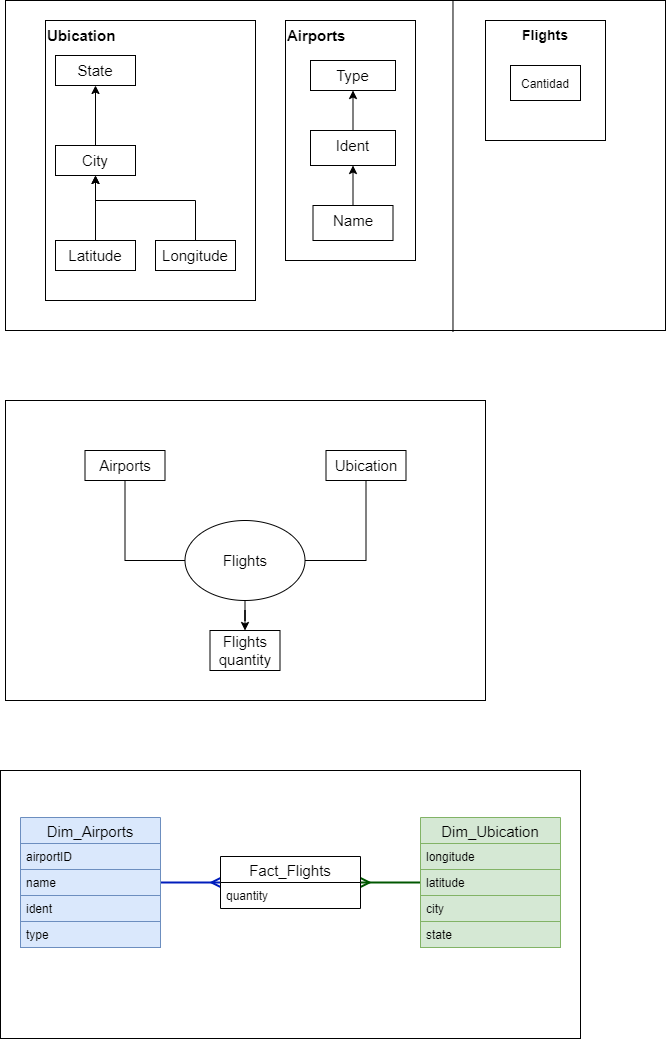

The diagram above was exported from draw.io. Its source (the exported page's mxGraphModel, read from the mxfile embedded in the PNG):
<mxGraphModel dx="1" dy="462" grid="1" gridSize="10" guides="1" tooltips="1" connect="1" arrows="1" fold="1" page="1" pageScale="1" pageWidth="827" pageHeight="1169" math="0" shadow="0">
  <root>
    <mxCell id="0" />
    <mxCell id="1" parent="0" />
    <mxCell id="orvKRF_W3uj1qqwsSbZR-1" value="" style="rounded=0;whiteSpace=wrap;html=1;fontSize=15;align=center;verticalAlign=middle;" parent="1" vertex="1">
      <mxGeometry x="880" y="400" width="480" height="300" as="geometry" />
    </mxCell>
    <mxCell id="orvKRF_W3uj1qqwsSbZR-2" value="" style="rounded=0;whiteSpace=wrap;html=1;fontSize=14;align=center;verticalAlign=top;" parent="1" vertex="1">
      <mxGeometry x="880" width="660" height="330" as="geometry" />
    </mxCell>
    <mxCell id="orvKRF_W3uj1qqwsSbZR-3" value="Airports" style="rounded=0;whiteSpace=wrap;html=1;fontSize=15;align=left;verticalAlign=top;fontStyle=1" parent="1" vertex="1">
      <mxGeometry x="1160" y="20" width="130" height="240" as="geometry" />
    </mxCell>
    <mxCell id="orvKRF_W3uj1qqwsSbZR-4" value="Ubication" style="rounded=0;whiteSpace=wrap;html=1;align=left;verticalAlign=top;fontStyle=1;fontSize=15;" parent="1" vertex="1">
      <mxGeometry x="920" y="20" width="210" height="280" as="geometry" />
    </mxCell>
    <mxCell id="orvKRF_W3uj1qqwsSbZR-5" value="State" style="rounded=0;whiteSpace=wrap;html=1;fontSize=15;align=center;verticalAlign=middle;" parent="1" vertex="1">
      <mxGeometry x="930" y="55" width="80" height="30" as="geometry" />
    </mxCell>
    <mxCell id="orvKRF_W3uj1qqwsSbZR-6" style="edgeStyle=orthogonalEdgeStyle;rounded=0;orthogonalLoop=1;jettySize=auto;html=1;entryX=0.5;entryY=1;entryDx=0;entryDy=0;" parent="1" source="orvKRF_W3uj1qqwsSbZR-7" target="orvKRF_W3uj1qqwsSbZR-5" edge="1">
      <mxGeometry relative="1" as="geometry" />
    </mxCell>
    <mxCell id="orvKRF_W3uj1qqwsSbZR-7" value="City" style="rounded=0;whiteSpace=wrap;html=1;fontSize=15;align=center;verticalAlign=middle;" parent="1" vertex="1">
      <mxGeometry x="930" y="145" width="80" height="30" as="geometry" />
    </mxCell>
    <mxCell id="orvKRF_W3uj1qqwsSbZR-8" style="edgeStyle=orthogonalEdgeStyle;rounded=0;orthogonalLoop=1;jettySize=auto;html=1;entryX=0.5;entryY=1;entryDx=0;entryDy=0;" parent="1" source="orvKRF_W3uj1qqwsSbZR-9" target="orvKRF_W3uj1qqwsSbZR-7" edge="1">
      <mxGeometry relative="1" as="geometry">
        <Array as="points">
          <mxPoint x="1070" y="200" />
          <mxPoint x="970" y="200" />
        </Array>
      </mxGeometry>
    </mxCell>
    <mxCell id="orvKRF_W3uj1qqwsSbZR-9" value="Longitude" style="rounded=0;whiteSpace=wrap;html=1;fontSize=15;align=center;verticalAlign=middle;" parent="1" vertex="1">
      <mxGeometry x="1030" y="240" width="80" height="30" as="geometry" />
    </mxCell>
    <mxCell id="orvKRF_W3uj1qqwsSbZR-10" style="edgeStyle=orthogonalEdgeStyle;rounded=0;orthogonalLoop=1;jettySize=auto;html=1;entryX=0.5;entryY=1;entryDx=0;entryDy=0;" parent="1" source="orvKRF_W3uj1qqwsSbZR-11" target="orvKRF_W3uj1qqwsSbZR-7" edge="1">
      <mxGeometry relative="1" as="geometry" />
    </mxCell>
    <mxCell id="orvKRF_W3uj1qqwsSbZR-11" value="Latitude" style="rounded=0;whiteSpace=wrap;html=1;fontSize=15;align=center;verticalAlign=middle;" parent="1" vertex="1">
      <mxGeometry x="930" y="240" width="80" height="30" as="geometry" />
    </mxCell>
    <mxCell id="orvKRF_W3uj1qqwsSbZR-12" value="Type" style="rounded=0;whiteSpace=wrap;html=1;fontSize=15;align=center;verticalAlign=top;" parent="1" vertex="1">
      <mxGeometry x="1185" y="60" width="85" height="30" as="geometry" />
    </mxCell>
    <mxCell id="orvKRF_W3uj1qqwsSbZR-13" style="edgeStyle=orthogonalEdgeStyle;rounded=0;orthogonalLoop=1;jettySize=auto;html=1;entryX=0.5;entryY=1;entryDx=0;entryDy=0;fontSize=15;" parent="1" source="orvKRF_W3uj1qqwsSbZR-14" target="orvKRF_W3uj1qqwsSbZR-12" edge="1">
      <mxGeometry relative="1" as="geometry" />
    </mxCell>
    <mxCell id="orvKRF_W3uj1qqwsSbZR-14" value="Ident" style="rounded=0;whiteSpace=wrap;html=1;fontSize=15;align=center;verticalAlign=top;" parent="1" vertex="1">
      <mxGeometry x="1185" y="130" width="85" height="35" as="geometry" />
    </mxCell>
    <mxCell id="orvKRF_W3uj1qqwsSbZR-15" style="edgeStyle=orthogonalEdgeStyle;rounded=0;orthogonalLoop=1;jettySize=auto;html=1;entryX=0.5;entryY=1;entryDx=0;entryDy=0;fontSize=15;" parent="1" source="orvKRF_W3uj1qqwsSbZR-16" target="orvKRF_W3uj1qqwsSbZR-14" edge="1">
      <mxGeometry relative="1" as="geometry" />
    </mxCell>
    <mxCell id="orvKRF_W3uj1qqwsSbZR-16" value="Name" style="rounded=0;whiteSpace=wrap;html=1;fontSize=15;align=center;verticalAlign=top;" parent="1" vertex="1">
      <mxGeometry x="1187.5" y="205" width="80" height="35" as="geometry" />
    </mxCell>
    <mxCell id="orvKRF_W3uj1qqwsSbZR-17" value="Flights" style="rounded=0;whiteSpace=wrap;html=1;verticalAlign=top;fontStyle=1;fontSize=14;align=center;" parent="1" vertex="1">
      <mxGeometry x="1360" y="20" width="120" height="120" as="geometry" />
    </mxCell>
    <mxCell id="orvKRF_W3uj1qqwsSbZR-18" value="Cantidad" style="rounded=0;whiteSpace=wrap;html=1;verticalAlign=middle;" parent="1" vertex="1">
      <mxGeometry x="1385" y="65" width="70" height="35" as="geometry" />
    </mxCell>
    <mxCell id="orvKRF_W3uj1qqwsSbZR-19" value="" style="endArrow=none;html=1;fontSize=15;entryX=0.678;entryY=-0.001;entryDx=0;entryDy=0;entryPerimeter=0;exitX=0.678;exitY=1.004;exitDx=0;exitDy=0;exitPerimeter=0;fontStyle=1" parent="1" source="orvKRF_W3uj1qqwsSbZR-2" target="orvKRF_W3uj1qqwsSbZR-2" edge="1">
      <mxGeometry width="50" height="50" relative="1" as="geometry">
        <mxPoint x="1330" y="250" as="sourcePoint" />
        <mxPoint x="1380" y="200" as="targetPoint" />
      </mxGeometry>
    </mxCell>
    <mxCell id="orvKRF_W3uj1qqwsSbZR-20" style="edgeStyle=orthogonalEdgeStyle;rounded=0;orthogonalLoop=1;jettySize=auto;html=1;entryX=0.5;entryY=1;entryDx=0;entryDy=0;fontSize=15;endArrow=none;endFill=0;" parent="1" source="orvKRF_W3uj1qqwsSbZR-23" target="orvKRF_W3uj1qqwsSbZR-24" edge="1">
      <mxGeometry relative="1" as="geometry" />
    </mxCell>
    <mxCell id="orvKRF_W3uj1qqwsSbZR-21" style="edgeStyle=orthogonalEdgeStyle;rounded=0;orthogonalLoop=1;jettySize=auto;html=1;entryX=0.5;entryY=1;entryDx=0;entryDy=0;fontSize=15;endArrow=none;endFill=0;" parent="1" source="orvKRF_W3uj1qqwsSbZR-23" target="orvKRF_W3uj1qqwsSbZR-25" edge="1">
      <mxGeometry relative="1" as="geometry" />
    </mxCell>
    <mxCell id="orvKRF_W3uj1qqwsSbZR-22" value="" style="edgeStyle=orthogonalEdgeStyle;rounded=0;orthogonalLoop=1;jettySize=auto;html=1;fontSize=15;" parent="1" source="orvKRF_W3uj1qqwsSbZR-23" target="orvKRF_W3uj1qqwsSbZR-27" edge="1">
      <mxGeometry relative="1" as="geometry" />
    </mxCell>
    <mxCell id="orvKRF_W3uj1qqwsSbZR-23" value="Flights" style="ellipse;whiteSpace=wrap;html=1;fontSize=15;align=center;verticalAlign=middle;" parent="1" vertex="1">
      <mxGeometry x="1059.5" y="520" width="120" height="80" as="geometry" />
    </mxCell>
    <mxCell id="orvKRF_W3uj1qqwsSbZR-24" value="Airports" style="rounded=0;whiteSpace=wrap;html=1;fontSize=15;align=center;verticalAlign=top;" parent="1" vertex="1">
      <mxGeometry x="959.5" y="450" width="80" height="30" as="geometry" />
    </mxCell>
    <mxCell id="orvKRF_W3uj1qqwsSbZR-25" value="Ubication" style="rounded=0;whiteSpace=wrap;html=1;fontSize=15;align=center;verticalAlign=top;" parent="1" vertex="1">
      <mxGeometry x="1200.5" y="450" width="80" height="30" as="geometry" />
    </mxCell>
    <mxCell id="orvKRF_W3uj1qqwsSbZR-26" value="" style="rounded=0;whiteSpace=wrap;html=1;fontSize=15;align=center;verticalAlign=middle;" parent="1" vertex="1">
      <mxGeometry x="875" y="770" width="580" height="268" as="geometry" />
    </mxCell>
    <mxCell id="orvKRF_W3uj1qqwsSbZR-27" value="Flights quantity" style="whiteSpace=wrap;html=1;fontSize=15;" parent="1" vertex="1">
      <mxGeometry x="1084.5" y="630" width="70" height="40" as="geometry" />
    </mxCell>
    <mxCell id="orvKRF_W3uj1qqwsSbZR-28" style="edgeStyle=orthogonalEdgeStyle;rounded=0;orthogonalLoop=1;jettySize=auto;html=1;entryX=1;entryY=0.5;entryDx=0;entryDy=0;fontSize=15;endArrow=none;endFill=0;startArrow=ERmany;startFill=0;fillColor=#0050ef;strokeColor=#001DBC;strokeWidth=2;" parent="1" source="orvKRF_W3uj1qqwsSbZR-30" target="orvKRF_W3uj1qqwsSbZR-34" edge="1">
      <mxGeometry relative="1" as="geometry" />
    </mxCell>
    <mxCell id="orvKRF_W3uj1qqwsSbZR-29" style="edgeStyle=orthogonalEdgeStyle;rounded=0;orthogonalLoop=1;jettySize=auto;html=1;entryX=0;entryY=0.5;entryDx=0;entryDy=0;fontSize=15;endArrow=none;endFill=0;startArrow=ERmany;startFill=0;fillColor=#008a00;strokeColor=#005700;strokeWidth=2;" parent="1" source="orvKRF_W3uj1qqwsSbZR-30" target="orvKRF_W3uj1qqwsSbZR-39" edge="1">
      <mxGeometry relative="1" as="geometry" />
    </mxCell>
    <mxCell id="orvKRF_W3uj1qqwsSbZR-30" value="Fact_Flights" style="swimlane;fontStyle=0;childLayout=stackLayout;horizontal=1;startSize=26;fillColor=none;horizontalStack=0;resizeParent=1;resizeParentMax=0;resizeLast=0;collapsible=1;marginBottom=0;fontSize=15;align=center;verticalAlign=middle;" parent="1" vertex="1">
      <mxGeometry x="1095" y="856" width="140" height="52" as="geometry" />
    </mxCell>
    <mxCell id="orvKRF_W3uj1qqwsSbZR-31" value="quantity" style="text;strokeColor=none;fillColor=none;align=left;verticalAlign=top;spacingLeft=4;spacingRight=4;overflow=hidden;rotatable=0;points=[[0,0.5],[1,0.5]];portConstraint=eastwest;" parent="orvKRF_W3uj1qqwsSbZR-30" vertex="1">
      <mxGeometry y="26" width="140" height="26" as="geometry" />
    </mxCell>
    <mxCell id="orvKRF_W3uj1qqwsSbZR-32" value="Dim_Airports" style="swimlane;fontStyle=0;childLayout=stackLayout;horizontal=1;startSize=26;fillColor=#dae8fc;horizontalStack=0;resizeParent=1;resizeParentMax=0;resizeLast=0;collapsible=1;marginBottom=0;fontSize=15;align=center;verticalAlign=middle;strokeColor=#6c8ebf;" parent="1" vertex="1">
      <mxGeometry x="895" y="817" width="140" height="130" as="geometry" />
    </mxCell>
    <mxCell id="orvKRF_W3uj1qqwsSbZR-33" value="airportID" style="text;strokeColor=#6c8ebf;fillColor=#dae8fc;align=left;verticalAlign=top;spacingLeft=4;spacingRight=4;overflow=hidden;rotatable=0;points=[[0,0.5],[1,0.5]];portConstraint=eastwest;" parent="orvKRF_W3uj1qqwsSbZR-32" vertex="1">
      <mxGeometry y="26" width="140" height="26" as="geometry" />
    </mxCell>
    <mxCell id="orvKRF_W3uj1qqwsSbZR-34" value="name" style="text;strokeColor=#6c8ebf;fillColor=#dae8fc;align=left;verticalAlign=top;spacingLeft=4;spacingRight=4;overflow=hidden;rotatable=0;points=[[0,0.5],[1,0.5]];portConstraint=eastwest;" parent="orvKRF_W3uj1qqwsSbZR-32" vertex="1">
      <mxGeometry y="52" width="140" height="26" as="geometry" />
    </mxCell>
    <mxCell id="orvKRF_W3uj1qqwsSbZR-35" value="ident" style="text;strokeColor=#6c8ebf;fillColor=#dae8fc;align=left;verticalAlign=top;spacingLeft=4;spacingRight=4;overflow=hidden;rotatable=0;points=[[0,0.5],[1,0.5]];portConstraint=eastwest;" parent="orvKRF_W3uj1qqwsSbZR-32" vertex="1">
      <mxGeometry y="78" width="140" height="26" as="geometry" />
    </mxCell>
    <mxCell id="orvKRF_W3uj1qqwsSbZR-36" value="type" style="text;strokeColor=#6c8ebf;fillColor=#dae8fc;align=left;verticalAlign=top;spacingLeft=4;spacingRight=4;overflow=hidden;rotatable=0;points=[[0,0.5],[1,0.5]];portConstraint=eastwest;" parent="orvKRF_W3uj1qqwsSbZR-32" vertex="1">
      <mxGeometry y="104" width="140" height="26" as="geometry" />
    </mxCell>
    <mxCell id="orvKRF_W3uj1qqwsSbZR-37" value="Dim_Ubication" style="swimlane;fontStyle=0;childLayout=stackLayout;horizontal=1;startSize=26;fillColor=#d5e8d4;horizontalStack=0;resizeParent=1;resizeParentMax=0;resizeLast=0;collapsible=1;marginBottom=0;fontSize=15;align=center;verticalAlign=middle;strokeColor=#82b366;" parent="1" vertex="1">
      <mxGeometry x="1295" y="817" width="140" height="130" as="geometry" />
    </mxCell>
    <mxCell id="orvKRF_W3uj1qqwsSbZR-38" value="longitude" style="text;strokeColor=#82b366;fillColor=#d5e8d4;align=left;verticalAlign=top;spacingLeft=4;spacingRight=4;overflow=hidden;rotatable=0;points=[[0,0.5],[1,0.5]];portConstraint=eastwest;" parent="orvKRF_W3uj1qqwsSbZR-37" vertex="1">
      <mxGeometry y="26" width="140" height="26" as="geometry" />
    </mxCell>
    <mxCell id="orvKRF_W3uj1qqwsSbZR-39" value="latitude" style="text;strokeColor=#82b366;fillColor=#d5e8d4;align=left;verticalAlign=top;spacingLeft=4;spacingRight=4;overflow=hidden;rotatable=0;points=[[0,0.5],[1,0.5]];portConstraint=eastwest;" parent="orvKRF_W3uj1qqwsSbZR-37" vertex="1">
      <mxGeometry y="52" width="140" height="26" as="geometry" />
    </mxCell>
    <mxCell id="orvKRF_W3uj1qqwsSbZR-40" value="city" style="text;strokeColor=#82b366;fillColor=#d5e8d4;align=left;verticalAlign=top;spacingLeft=4;spacingRight=4;overflow=hidden;rotatable=0;points=[[0,0.5],[1,0.5]];portConstraint=eastwest;" parent="orvKRF_W3uj1qqwsSbZR-37" vertex="1">
      <mxGeometry y="78" width="140" height="26" as="geometry" />
    </mxCell>
    <mxCell id="orvKRF_W3uj1qqwsSbZR-41" value="state" style="text;strokeColor=#82b366;fillColor=#d5e8d4;align=left;verticalAlign=top;spacingLeft=4;spacingRight=4;overflow=hidden;rotatable=0;points=[[0,0.5],[1,0.5]];portConstraint=eastwest;" parent="orvKRF_W3uj1qqwsSbZR-37" vertex="1">
      <mxGeometry y="104" width="140" height="26" as="geometry" />
    </mxCell>
  </root>
</mxGraphModel>